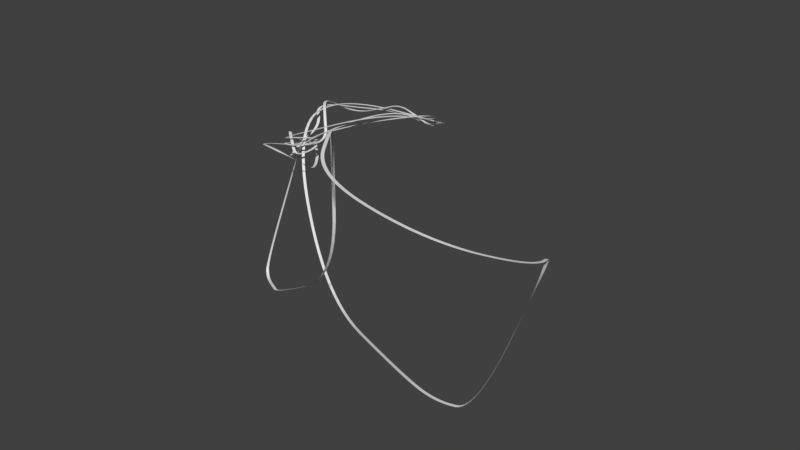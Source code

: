 # Source: Route02.blend  (saved by Blender 2.78.0; exported with 4.5.12 LTS)
import bpy
from mathutils import Matrix  # noqa: F401  (used for matrix-valued properties, if any)

bpy.ops.wm.read_factory_settings(use_empty=True)
scene = bpy.context.scene
scene.name = 'Scene'

# ---- collections
col_collection_1 = bpy.data.collections.new('Collection 1'); scene.collection.children.link(col_collection_1)

# ---- materials (node trees are filled in below, after node groups)
mat_track1 = bpy.data.materials.new('Track1')
mat_track1.alpha_threshold = 0.0
mat_track1.use_transparent_shadow = False
mat_track1.roughness = 0.5

# ---- material node trees

# ---- world
world_world = bpy.data.worlds.new('World'); scene.world = world_world
world_world.color = (0.05088, 0.05088, 0.05088)
world_world.use_sun_shadow = False
world_world.sun_shadow_jitter_overblur = 0.0
world_world.cycles.sampling_method = 'MANUAL'

# ---- meshes
me_track1 = bpy.data.meshes.new('Track1')
me_track1.from_pydata([(20.0, -10.0, 0.0), (20.0, 10.0, 0.0), (-20.0, -10.0, 0.0), (-20.0, 10.0, 0.0), (-2.503e-08, -10.0, 0.0), (-2.503e-08, 10.0, 0.0), (10.0, 10.0, 0.0), (10.0, -10.0, 0.0), (-10.0, 10.0, 0.0), (-10.0, -10.0, 0.0)], [], [(0, 1, 6, 7), (4, 5, 8, 9), (7, 6, 5, 4), (9, 8, 3, 2)])
_uv = me_track1.uv_layers.new(name='UVMap')
_uv.uv.foreach_set('vector', [0.0, 0.0, 1.0, 0.0, 1.0, 0.25, 0.0, 0.25, 0.0, 0.5, 1.0, 0.5, 1.0, 0.75, 0.0, 0.75, 0.0, 0.25, 1.0, 0.25, 1.0, 0.5, 0.0, 0.5, 0.0, 0.75, 1.0, 0.75, 1.0, 1.0, 0.0, 1.0])
me_track1.materials.append(mat_track1)
me_track1.use_remesh_preserve_volume = False
me_track1.use_remesh_preserve_attributes = False
me_track1.use_mirror_vertex_groups = False
me_track1.update()

# ---- curves / text
cu_nurbspath_001 = bpy.data.curves.new('NurbsPath.001', 'CURVE')
cu_nurbspath_001.dimensions = '3D'
_sp = cu_nurbspath_001.splines.new('NURBS'); _sp.points.add(66)
_sp.points.foreach_set('co', [1529.0, -717.6, 200.8, 1.0, 1772.0, -665.9, 229.0, 1.0, 2079.0, -472.1, 1260.0, 1.0, 2165.0, -756.3, 1318.0, 1.0, 1792.0, -1179.0, 1513.0, 1.0, 861.9, -945.6, 1507.0, 1.0, 556.5, -491.3, 1560.0, 1.0, 450.2, -374.7, 1427.0, 1.0, 347.6, -270.9, 365.1, 1.0, -457.1, -40.05, -135.2, 1.0, -550.5, 3.949, -140.1, 1.0, -706.5, 97.99, -162.1, 1.0, -740.0, 138.3, -58.64, 1.0, -665.8, 406.2, 685.7, 1.0, -598.0, 405.3, 860.6, 1.0, -475.3, 404.9, 930.5, 1.0, -233.4, 630.1, 1065.0, 1.0, -38.8, 812.7, 1110.0, 1.0, 109.5, 911.5, 1059.0, 1.0, 72.45, 1144.0, 994.2, 1.0, 22.18, 1200.0, 881.0, 1.0, -238.1, 1361.0, 815.6, 1.0, -393.8, 1337.0, 841.4, 1.0, -552.8, 1308.0, 846.1, 1.0, -747.2, 1240.0, 838.5, 1.0, -972.9, 954.6, 907.6, 1.0, -775.8, 791.7, 825.1, 1.0, -807.6, 593.2, 730.6, 1.0, -703.0, 363.3, 697.8, 1.0, -566.9, 466.2, 889.9, 1.0, -358.8, 680.5, 962.9, 1.0, -19.97, 738.5, 1085.0, 1.0, 128.5, 962.6, 1081.0, 1.0, 37.68, 1181.0, 970.7, 1.0, -91.45, 1272.0, 837.0, 1.0, -331.3, 1370.0, 844.9, 1.0, -442.0, 1324.0, 911.6, 1.0, -558.2, 1247.0, 877.7, 1.0, -709.0, 1207.0, 823.8, 1.0, -844.4, 1163.0, 827.0, 1.0, -941.6, 1018.0, 936.8, 1.0, -797.1, 860.9, 911.6, 1.0, -645.4, 719.2, 702.2, 1.0, -845.4, 221.4, 853.2, 1.0, -521.1, 51.58, 948.8, 1.0, -393.7, 175.0, 843.7, 1.0, -472.2, 409.8, 663.7, 1.0, -712.4, 700.3, 716.8, 1.0, -791.1, 530.7, 797.2, 1.0, -778.7, 466.7, 894.8, 1.0, -670.8, 380.7, 871.5, 1.0, -545.6, 285.3, 811.7, 1.0, -516.5, 387.5, 812.0, 1.0, -517.2, 508.7, 830.9, 1.0, -688.0, 497.1, 793.9, 1.0, -701.9, 327.4, 854.2, 1.0, -613.1, 298.3, 866.6, 1.0, -486.1, 388.0, 873.8, 1.0, -562.4, 558.8, 851.4, 1.0, -751.0, 457.0, 838.3, 1.0, -688.8, 262.5, 908.5, 1.0, 6.669, 740.8, 1154.0, 1.0, 167.0, 1355.0, 858.4, 1.0, -998.2, 1272.0, 865.2, 1.0, -656.6, 385.6, 960.5, 1.0, -132.8, 132.0, -149.1, 1.0, 1162.0, -588.9, 160.1, 1.0])
_sp.order_u = 3
_sp.order_v = 0
_sp.use_cyclic_u = True
cu_nurbspath_001.use_path = True
cu_nurbspath_001.use_path_clamp = True
cu_nurbspath_001.bevel_resolution = 0
cu_nurbspath_001.fill_mode = 'HALF'
cu_nurbspath_001.twist_mode = 'Z_UP'

# ---- objects
ob_nurbspath = bpy.data.objects.new('NurbsPath', cu_nurbspath_001)
ob_track1 = bpy.data.objects.new('Track1', me_track1)

# ---- transforms, parenting, visibility, modifiers, constraints
ob_nurbspath.location = (0.0, 0.0, 0.0)
ob_nurbspath.lineart.crease_threshold = 0.0
ob_track1.location = (0.4463, 0.0, 0.0)
ob_track1.lineart.crease_threshold = 0.0
_m = ob_track1.modifiers.new('Array', 'ARRAY')
_m.fit_type = 'FIT_CURVE'
_m.curve = ob_nurbspath
_m.constant_offset_displace = (0.0, 0.0, 0.0)
_m = ob_track1.modifiers.new('Curve', 'CURVE')
_m.object = ob_nurbspath

# ---- collection membership
col_collection_1.objects.link(ob_nurbspath)
col_collection_1.objects.link(ob_track1)

# ---- scene / render settings (as saved in the file)
scene.frame_start = 1; scene.frame_end = 250; scene.frame_set(17)
scene.render.engine = 'BLENDER_EEVEE_NEXT'
scene.render.resolution_percentage = 50
scene.render.dither_intensity = 0.0
scene.cycles.use_denoising = False
scene.cycles.samples = 128
scene.cycles.sampling_pattern = 'TABULATED_SOBOL'
scene.cycles.light_sampling_threshold = 0.0
scene.cycles.use_adaptive_sampling = False
scene.cycles.use_light_tree = False
scene.cycles.blur_glossy = 0.0
scene.cycles.sample_clamp_indirect = 0.0
scene.view_settings.view_transform = 'Standard'
bpy.context.view_layer.update()

# ---- added for rendering (the .blend has no active camera and no usable light): camera, sun
cam_auto = bpy.data.cameras.new('AutoCamera')
cam_auto.lens = 50.0
cam_auto.sensor_width = 36.0
cam_auto.clip_end = 71702.5
ob_auto_camera = bpy.data.objects.new('AutoCamera', cam_auto)
scene.collection.objects.link(ob_auto_camera)
ob_auto_camera.location = (4668.87, -4807.43, 3967.49)
ob_auto_camera.rotation_euler = (1.09748, -7.21219e-08, 0.694738)
scene.camera = ob_auto_camera
light_auto_sun = bpy.data.lights.new('AutoSun', 'SUN')
light_auto_sun.energy = 3.0
light_auto_sun.angle = 0.0523599
ob_auto_sun = bpy.data.objects.new('AutoSun', light_auto_sun)
scene.collection.objects.link(ob_auto_sun)
ob_auto_sun.rotation_euler = (0.872665, 0.174533, 0.523599)
bpy.context.view_layer.update()
